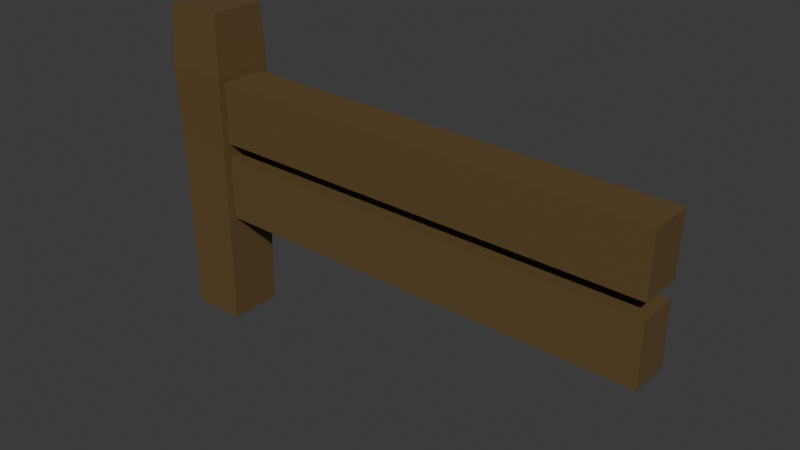 # Source: fence-part.blend  (saved by Blender 4.0.36; exported with 4.5.12 LTS)
import bpy
from mathutils import Matrix  # noqa: F401  (used for matrix-valued properties, if any)

bpy.ops.wm.read_factory_settings(use_empty=True)
scene = bpy.context.scene
scene.name = 'Scene'

# ---- collections
col_collection = bpy.data.collections.new('Collection'); scene.collection.children.link(col_collection)

# ---- materials (node trees are filled in below, after node groups)
mat_material = bpy.data.materials.new('Material')
mat_material.alpha_threshold = 0.0
mat_material.use_transparent_shadow = False
mat_material.roughness = 0.5
mat_material.line_color = (0.0, 0.0, 0.0, 1.0)

# ---- material node trees
mat_material.use_nodes = True; mat_material.node_tree.nodes.clear()
_N = mat_material.node_tree.nodes; _L = mat_material.node_tree.links
n0 = _N.new('ShaderNodeOutputMaterial'); n0.name = 'Material Output'; n0.location = (300, 300)
n1 = _N.new('ShaderNodeBsdfPrincipled'); n1.name = 'Principled BSDF'; n1.location = (10, 300)
n1.inputs[0].default_value = (0.1254, 0.07551, 0.02846, 1.0)
n1.inputs[3].default_value = 1.45
_L.new(n1.outputs[0], n0.inputs[0])
n0.is_active_output = True

# ---- world
world_world = bpy.data.worlds.new('World'); scene.world = world_world
world_world.use_nodes = True; world_world.node_tree.nodes.clear()
_N = world_world.node_tree.nodes; _L = world_world.node_tree.links
n0 = _N.new('ShaderNodeOutputWorld'); n0.name = 'World Output'; n0.location = (300, 300)
n1 = _N.new('ShaderNodeBackground'); n1.name = 'Background'; n1.location = (10, 300)
n1.inputs[0].default_value = (0.05088, 0.05088, 0.05088, 1.0)
_L.new(n1.outputs[0], n0.inputs[0])
n0.is_active_output = True
world_world.color = (0.05088, 0.05088, 0.05088)
world_world.use_sun_shadow = False
world_world.sun_shadow_jitter_overblur = 0.0

# ---- meshes
me_cube = bpy.data.meshes.new('Cube')
me_cube.from_pydata([(0.2028, 0.2028, 2.263), (0.1913, 0.1913, -0.02114), (0.2028, -0.2028, 2.263), (0.1913, -0.1913, -0.02114), (-0.2028, 0.2028, 2.263), (-0.1913, 0.1913, -0.02114), (-0.2028, -0.2028, 2.263), (-0.1913, -0.1913, -0.02114), (0.2177, 0.1618, 1.787), (0.2062, 0.1503, 1.346), (-0.2047, -0.2047, 1.29), (-0.2191, -0.2191, 1.843), (0.2177, -0.1618, 1.787), (0.2062, -0.1503, 1.346), (-0.2191, 0.2191, 1.843), (-0.2047, 0.2047, 1.29), (0.1995, 0.1411, 0.7816), (0.1995, -0.1411, 0.7816), (-0.1989, 0.1989, 0.7231), (-0.1989, -0.1989, 0.7231), (0.2191, 0.2191, 1.843), (0.2041, 0.1457, 1.232), (0.2191, -0.2191, 1.843), (0.2041, -0.1457, 1.232), (0.2047, 0.2047, 1.29), (0.2047, -0.2047, 1.29), (0.1989, 0.1989, 0.7231), (0.1989, -0.1989, 0.7231), (3.389, 0.1618, 1.754), (3.378, 0.1503, 1.313), (3.389, -0.1618, 1.754), (3.378, -0.1503, 1.313), (3.376, 0.1457, 1.199), (3.376, -0.1457, 1.199), (3.371, 0.1411, 0.7486), (3.371, -0.1411, 0.7486)], [], [(0, 4, 6, 2), (22, 2, 6, 11), (11, 6, 4, 14), (5, 1, 3, 7), (20, 0, 2, 22), (14, 4, 0, 20), (18, 15, 24, 26), (15, 14, 20, 24), (17, 16, 34, 35), (13, 9, 29, 31), (19, 10, 15, 18), (10, 11, 14, 15), (27, 25, 10, 19), (25, 22, 11, 10), (3, 27, 19, 7), (7, 19, 18, 5), (1, 26, 27, 3), (5, 18, 26, 1), (8, 9, 24, 20), (13, 12, 22, 25), (9, 13, 25, 24), (12, 8, 20, 22), (23, 21, 24, 25), (21, 16, 26, 24), (17, 23, 25, 27), (16, 17, 27, 26), (34, 32, 33, 35), (29, 28, 30, 31), (9, 8, 28, 29), (16, 21, 32, 34), (8, 12, 30, 28), (12, 13, 31, 30), (23, 17, 35, 33), (21, 23, 33, 32)])
_uv = me_cube.uv_layers.new(name='UVMap')
_uv.uv.foreach_set('vector', [0.625, 0.5, 0.875, 0.5, 0.875, 0.75, 0.625, 0.75, 0.599, 0.75, 0.625, 0.75, 0.625, 1.0, 0.599, 1.0, 0.599, 0.0, 0.625, 0.0, 0.625, 0.25, 0.599, 0.25, 0.125, 0.5, 0.375, 0.5, 0.375, 0.75, 0.125, 0.75, 0.599, 0.5, 0.625, 0.5, 0.625, 0.75, 0.599, 0.75, 0.599, 0.25, 0.625, 0.25, 0.625, 0.5, 0.599, 0.5, 0.4548, 0.25, 0.5156, 0.25, 0.5156, 0.5, 0.4548, 0.5, 0.5156, 0.25, 0.599, 0.25, 0.599, 0.5, 0.5156, 0.5, 0.4611, 0.7135, 0.4611, 0.5365, 0.4611, 0.5365, 0.4611, 0.7135, 0.524, 0.7163, 0.524, 0.5337, 0.524, 0.5337, 0.524, 0.7163, 0.4548, 0.0, 0.5156, 0.0, 0.5156, 0.25, 0.4548, 0.25, 0.5156, 0.0, 0.599, 0.0, 0.599, 0.25, 0.5156, 0.25, 0.4548, 0.75, 0.5156, 0.75, 0.5156, 1.0, 0.4548, 1.0, 0.5156, 0.75, 0.599, 0.75, 0.599, 1.0, 0.5156, 1.0, 0.375, 0.75, 0.4548, 0.75, 0.4548, 1.0, 0.375, 1.0, 0.375, 0.0, 0.4548, 0.0, 0.4548, 0.25, 0.375, 0.25, 0.375, 0.5, 0.4548, 0.5, 0.4548, 0.75, 0.375, 0.75, 0.375, 0.25, 0.4548, 0.25, 0.4548, 0.5, 0.375, 0.5, 0.5905, 0.5323, 0.524, 0.5337, 0.5156, 0.5, 0.599, 0.5, 0.524, 0.7163, 0.5905, 0.7177, 0.599, 0.75, 0.5156, 0.75, 0.524, 0.5337, 0.524, 0.7163, 0.5156, 0.75, 0.5156, 0.5, 0.5905, 0.7177, 0.5905, 0.5323, 0.599, 0.5, 0.599, 0.75, 0.5094, 0.7141, 0.5094, 0.5359, 0.5156, 0.5, 0.5156, 0.75, 0.5094, 0.5359, 0.4611, 0.5365, 0.4548, 0.5, 0.5156, 0.5, 0.4611, 0.7135, 0.5094, 0.7141, 0.5156, 0.75, 0.4548, 0.75, 0.4611, 0.5365, 0.4611, 0.7135, 0.4548, 0.75, 0.4548, 0.5, 0.4611, 0.5365, 0.5094, 0.5359, 0.5094, 0.7141, 0.4611, 0.7135, 0.524, 0.5337, 0.5905, 0.5323, 0.5905, 0.7177, 0.524, 0.7163, 0.524, 0.5337, 0.5905, 0.5323, 0.5905, 0.5323, 0.524, 0.5337, 0.4611, 0.5365, 0.5094, 0.5359, 0.5094, 0.5359, 0.4611, 0.5365, 0.5905, 0.5323, 0.5905, 0.7177, 0.5905, 0.7177, 0.5905, 0.5323, 0.5905, 0.7177, 0.524, 0.7163, 0.524, 0.7163, 0.5905, 0.7177, 0.5094, 0.7141, 0.4611, 0.7135, 0.4611, 0.7135, 0.5094, 0.7141, 0.5094, 0.5359, 0.5094, 0.7141, 0.5094, 0.7141, 0.5094, 0.5359])
me_cube.materials.append(mat_material)
me_cube.use_mirror_vertex_groups = False
me_cube.update()

# ---- objects
ob_cube = bpy.data.objects.new('Cube', me_cube)

# ---- transforms, parenting, visibility, modifiers, constraints
ob_cube.location = (0.0, 0.0, 0.0)
ob_cube.lock_rotations_4d = False
ob_cube.empty_display_type = 'ARROWS'
ob_cube.lineart.crease_threshold = 0.0

# ---- collection membership
col_collection.objects.link(ob_cube)

# ---- scene / render settings (as saved in the file)
scene.frame_start = 1; scene.frame_end = 250; scene.frame_set(1)
scene.render.engine = 'BLENDER_EEVEE_NEXT'
scene.cycles.sampling_pattern = 'TABULATED_SOBOL'
bpy.context.view_layer.update()

# ---- added for rendering (the .blend has no active camera and no usable light): camera, sun
cam_auto = bpy.data.cameras.new('AutoCamera')
cam_auto.lens = 50.0
cam_auto.sensor_width = 36.0
cam_auto.clip_end = 1000.0
ob_auto_camera = bpy.data.objects.new('AutoCamera', cam_auto)
scene.collection.objects.link(ob_auto_camera)
ob_auto_camera.location = (5.55693, -4.76633, 4.29851)
ob_auto_camera.rotation_euler = (1.09748, -7.21219e-08, 0.694738)
scene.camera = ob_auto_camera
light_auto_sun = bpy.data.lights.new('AutoSun', 'SUN')
light_auto_sun.energy = 3.0
light_auto_sun.angle = 0.0523599
ob_auto_sun = bpy.data.objects.new('AutoSun', light_auto_sun)
scene.collection.objects.link(ob_auto_sun)
ob_auto_sun.rotation_euler = (0.872665, 0.174533, 0.523599)
bpy.context.view_layer.update()
